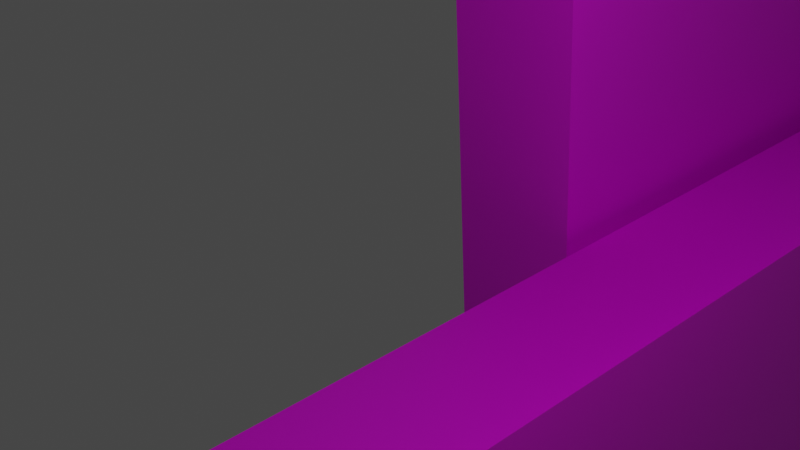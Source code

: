 # Source: source.blend  (saved by Blender 2.93.21; exported with 4.5.12 LTS)
import bpy
from mathutils import Matrix  # noqa: F401  (used for matrix-valued properties, if any)

bpy.ops.wm.read_factory_settings(use_empty=True)
scene = bpy.context.scene
scene.name = 'Scene'

# ---- collections
col_collection = bpy.data.collections.new('Collection'); scene.collection.children.link(col_collection)

# ---- images (referenced by path relative to the original .blend; pixels are not part of the script)
import os
ASSET_DIR = os.environ.get("B2B_ASSET_DIR", "")  # directory of the original .blend (textures are referenced by path, not embedded)
HERE = os.path.dirname(os.path.abspath(__file__))  # packed textures are extracted next to this script under _unpacked/

def load_image(name, relpath, width, height, colorspace="sRGB"):
    """Load a texture the original file referenced (path relative to the .blend, or extracted next to this script)."""
    p = next((c for c in (os.path.join(HERE, relpath), os.path.join(ASSET_DIR, relpath)) if relpath and os.path.exists(c)), "")
    if p:
        img = bpy.data.images.load(p, check_existing=True)
        img.name = name
    else:  # same state as the original file: an image datablock whose file is absent (Cycles renders it pink)
        img = bpy.data.images.new(name, width, height)
        img.source = "FILE"
        img.filepath = "//" + (relpath or name)
    img.colorspace_settings.name = colorspace
    return img
img_source_png = load_image('source.png', 'source.png', 1024, 1024, 'sRGB')

# ---- materials (node trees are filled in below, after node groups)
mat_newplank_misslavender = bpy.data.materials.new('newplank-MissLavender')
mat_newplank_misslavender.surface_render_method = 'BLENDED'
mat_newplank_misslavender.blend_method = 'BLEND'
mat_newplank_misslavender.use_transparent_shadow = False
mat_newplank_misslavender.roughness = 0.5

# ---- material node trees
mat_newplank_misslavender.use_nodes = True; mat_newplank_misslavender.node_tree.nodes.clear()
_N = mat_newplank_misslavender.node_tree.nodes; _L = mat_newplank_misslavender.node_tree.links
n0 = _N.new('ShaderNodeBsdfPrincipled'); n0.name = 'Principled BSDF'; n0.location = (10, 300)
n0.distribution = 'GGX'
n0.subsurface_method = 'BURLEY'
n0.inputs[3].default_value = 1.45
n1 = _N.new('ShaderNodeOutputMaterial'); n1.name = 'Material Output'; n1.location = (300, 300)
n2 = _N.new('ShaderNodeTexImage'); n2.name = 'Image Texture'; n2.location = (-353, 261)
n2.image = img_source_png
n2.interpolation = 'Closest'
_L.new(n0.outputs[0], n1.inputs[0])
_L.new(n2.outputs[0], n0.inputs[0])
n1.is_active_output = True

# ---- world
world_world = bpy.data.worlds.new('World'); scene.world = world_world
world_world.use_nodes = True; world_world.node_tree.nodes.clear()
_N = world_world.node_tree.nodes; _L = world_world.node_tree.links
n0 = _N.new('ShaderNodeOutputWorld'); n0.name = 'World Output'; n0.location = (300, 300)
n1 = _N.new('ShaderNodeBackground'); n1.name = 'Background'; n1.location = (10, 300)
n1.inputs[0].default_value = (0.05088, 0.05088, 0.05088, 1.0)
_L.new(n1.outputs[0], n0.inputs[0])
n0.is_active_output = True
world_world.color = (0.05088, 0.05088, 0.05088)
world_world.use_sun_shadow = False
world_world.sun_shadow_jitter_overblur = 0.0

# ---- cameras
cam_camera = bpy.data.cameras.new('Camera')
cam_camera.clip_end = 100.0
cam_camera.ortho_scale = 7.314

# ---- lights
light_light = bpy.data.lights.new('Light', 'POINT')
light_light.transmission_factor = 0.0
light_light.energy = 1000.0
light_light.shadow_soft_size = 0.1
light_light.shadow_maximum_resolution = 0.006
light_light.use_absolute_resolution = True

# ---- meshes
me_cube_001 = bpy.data.meshes.new('Cube.001')
me_cube_001.from_pydata([(-0.4653, -1.0, -0.9928), (-0.4653, -1.0, 1.379), (-0.4653, 1.0, -0.9928), (-0.4653, 1.0, 1.379), (0.4653, -1.0, -0.9928), (0.4653, -1.0, 1.379), (0.4653, 1.0, -0.9928), (0.4653, 1.0, 1.379)], [], [(0, 1, 3, 2), (2, 3, 7, 6), (6, 7, 5, 4), (4, 5, 1, 0), (2, 6, 4, 0), (7, 3, 1, 5)])
me_cube_001.polygons.foreach_set('use_smooth', [True] * 6)
_k = set([(0, 1), (0, 2), (0, 4), (1, 3), (1, 5), (2, 3), (2, 6), (3, 7), (4, 5), (4, 6), (5, 7), (6, 7)])
me_cube_001.attributes.new('sharp_edge', 'BOOLEAN', 'EDGE').data.foreach_set('value', [ (min(e.vertices), max(e.vertices)) in _k for e in me_cube_001.edges])
_uv = me_cube_001.uv_layers.new(name='UVMap')
_uv.uv.foreach_set('vector', [0.007812, 0.0625, 0.007812, 0.9375, 0.9922, 0.9375, 0.9922, 0.0625, 0.03906, 0.9375, 0.03906, 0.0625, 0.007812, 0.0625, 0.007812, 0.9375, 0.9922, 0.0625, 0.9922, 0.9375, 0.007812, 0.9375, 0.007812, 0.0625, 0.03906, 0.9375, 0.03906, 0.0625, 0.007812, 0.0625, 0.007812, 0.9375, 0.9922, 0.6875, 0.9922, 0.9375, 0.007812, 0.9375, 0.007812, 0.6875, 0.9922, 0.6875, 0.9922, 0.9375, 0.007812, 0.9375, 0.007812, 0.6875])
me_cube_001.use_remesh_fix_poles = True
me_cube_001.use_remesh_preserve_attributes = False
me_cube_001.update()
me_cube_001.normals_split_custom_set([tuple(v) for v in zip(*[iter([-1.0, 0.0, 0.0, -1.0, 0.0, 0.0, -1.0, 0.0, 0.0, -1.0, 0.0, 0.0, 0.0, 1.0, 0.0, 0.0, 1.0, 0.0, 0.0, 1.0, 0.0, 0.0, 1.0, 0.0, 1.0, 0.0, 0.0, 1.0, 0.0, 0.0, 1.0, 0.0, 0.0, 1.0, 0.0, 0.0, 0.0, -1.0, 0.0, 0.0, -1.0, 0.0, 0.0, -1.0, 0.0, 0.0, -1.0, 0.0, 0.0, 0.0, -1.0, 0.0, 0.0, -1.0, 0.0, 0.0, -1.0, 0.0, 0.0, -1.0, 0.0, 0.0, 1.0, 0.0, 0.0, 1.0, 0.0, 0.0, 1.0, 0.0, 0.0, 1.0])] * 3)])
me_cube_020 = bpy.data.meshes.new('Cube.020')
me_cube_020.from_pydata([(-0.2684, 1.039, -1.913), (-0.3211, 1.025, 0.454), (-0.3644, -0.9571, -3.215), (-0.4171, -0.9711, -0.8476), (0.6621, 1.039, -1.905), (0.6094, 1.025, 0.4621), (0.5662, -0.9573, -3.207), (0.5134, -0.9713, -0.8395), (-0.3372, -0.9879, 2.511), (-0.3272, -0.971, 4.876), (-0.144, 1.006, 0.9295), (-0.134, 1.023, 3.295), (0.5934, -0.9883, 2.51), (0.6034, -0.9713, 4.875), (0.7866, 1.006, 0.9282), (0.7966, 1.023, 3.293), (-1.204, -0.5642, -4.03), (-1.164, -0.3443, -4.551), (-1.284, -0.07003, 19.09), (-1.244, 0.1499, 18.57), (-0.2731, -0.5647, -4.028), (-0.2335, -0.3448, -4.548), (-0.3532, -0.07057, 19.1), (-0.3136, 0.1493, 18.58), (-1.318, 0.2539, 18.69), (-1.343, 0.4791, 18.59), (-1.22, 0.1638, -4.997), (-1.245, 0.3891, -5.092), (-0.3876, 0.2543, 18.69), (-0.4126, 0.4795, 18.59), (-0.2895, 0.1642, -4.996), (-0.3144, 0.3894, -5.091), (-0.1323, -0.7942, 9.065), (-0.1343, -0.818, 11.42), (-0.5274, 1.195, 11.28), (-0.5295, 1.171, 13.64), (0.7983, -0.7936, 9.066), (0.7962, -0.8173, 11.42), (0.4031, 1.195, 11.28), (0.4011, 1.171, 13.64), (-0.4416, 1.172, 4.877), (-0.3435, 1.191, 7.239), (-0.1923, -0.8208, 6.699), (-0.09415, -0.8012, 9.061), (0.4887, 1.172, 4.862), (0.5868, 1.191, 7.224), (0.738, -0.8205, 6.684), (0.8361, -0.801, 9.046)], [], [(0, 1, 3, 2), (2, 3, 7, 6), (6, 7, 5, 4), (4, 5, 1, 0), (2, 6, 4, 0), (7, 3, 1, 5), (8, 9, 11, 10), (10, 11, 15, 14), (14, 15, 13, 12), (12, 13, 9, 8), (10, 14, 12, 8), (15, 11, 9, 13), (16, 17, 19, 18), (18, 19, 23, 22), (22, 23, 21, 20), (20, 21, 17, 16), (18, 22, 20, 16), (23, 19, 17, 21), (24, 25, 27, 26), (26, 27, 31, 30), (30, 31, 29, 28), (28, 29, 25, 24), (26, 30, 28, 24), (31, 27, 25, 29), (32, 33, 35, 34), (34, 35, 39, 38), (38, 39, 37, 36), (36, 37, 33, 32), (34, 38, 36, 32), (39, 35, 33, 37), (40, 41, 43, 42), (42, 43, 47, 46), (46, 47, 45, 44), (44, 45, 41, 40), (42, 46, 44, 40), (47, 43, 41, 45)])
me_cube_020.polygons.foreach_set('use_smooth', [True] * 36)
_k = set([(0, 1), (0, 2), (0, 4), (1, 3), (1, 5), (2, 3), (2, 6), (3, 7), (4, 5), (4, 6), (5, 7), (6, 7), (8, 9), (8, 10), (8, 12), (9, 11), (9, 13), (10, 11), (10, 14), (11, 15), (12, 13), (12, 14), (13, 15), (14, 15), (16, 17), (16, 18), (16, 20), (17, 19), (17, 21), (18, 19), (18, 22), (19, 23), (20, 21), (20, 22), (21, 23), (22, 23), (24, 25), (24, 26), (24, 28), (25, 27), (25, 29), (26, 27), (26, 30), (27, 31), (28, 29), (28, 30), (29, 31), (30, 31), (32, 33), (32, 34), (32, 36), (33, 35), (33, 37), (34, 35), (34, 38), (35, 39), (36, 37), (36, 38), (37, 39), (38, 39), (40, 41), (40, 42), (40, 44), (41, 43), (41, 45), (42, 43), (42, 46), (43, 47), (44, 45), (44, 46), (45, 47), (46, 47)])
me_cube_020.attributes.new('sharp_edge', 'BOOLEAN', 'EDGE').data.foreach_set('value', [ (min(e.vertices), max(e.vertices)) in _k for e in me_cube_020.edges])
_uv = me_cube_020.uv_layers.new(name='UVMap')
_uv.uv.foreach_set('vector', [0.007812, 0.0625, 0.007812, 0.9375, 0.9922, 0.9375, 0.9922, 0.0625, 0.03906, 0.9375, 0.03906, 0.0625, 0.007812, 0.0625, 0.007812, 0.9375, 0.9922, 0.0625, 0.9922, 0.9375, 0.007812, 0.9375, 0.007812, 0.0625, 0.03906, 0.9375, 0.03906, 0.0625, 0.007812, 0.0625, 0.007812, 0.9375, 0.9922, 0.6875, 0.9922, 0.9375, 0.007812, 0.9375, 0.007812, 0.6875, 0.9922, 0.6875, 0.9922, 0.9375, 0.007812, 0.9375, 0.007812, 0.6875, 0.007812, 0.0625, 0.007812, 0.9375, 0.9922, 0.9375, 0.9922, 0.0625, 0.03906, 0.9375, 0.03906, 0.0625, 0.007812, 0.0625, 0.007812, 0.9375, 0.9922, 0.0625, 0.9922, 0.9375, 0.007812, 0.9375, 0.007812, 0.0625, 0.03906, 0.9375, 0.03906, 0.0625, 0.007812, 0.0625, 0.007812, 0.9375, 0.9922, 0.6875, 0.9922, 0.9375, 0.007812, 0.9375, 0.007812, 0.6875, 0.9922, 0.6875, 0.9922, 0.9375, 0.007812, 0.9375, 0.007812, 0.6875, 0.007812, 0.0625, 0.007812, 0.9375, 0.9922, 0.9375, 0.9922, 0.0625, 0.03906, 0.9375, 0.03906, 0.0625, 0.007812, 0.0625, 0.007812, 0.9375, 0.9922, 0.0625, 0.9922, 0.9375, 0.007812, 0.9375, 0.007812, 0.0625, 0.03906, 0.9375, 0.03906, 0.0625, 0.007812, 0.0625, 0.007812, 0.9375, 0.9922, 0.6875, 0.9922, 0.9375, 0.007812, 0.9375, 0.007812, 0.6875, 0.9922, 0.6875, 0.9922, 0.9375, 0.007812, 0.9375, 0.007812, 0.6875, 0.007812, 0.0625, 0.007812, 0.9375, 0.9922, 0.9375, 0.9922, 0.0625, 0.03906, 0.9375, 0.03906, 0.0625, 0.007812, 0.0625, 0.007812, 0.9375, 0.9922, 0.0625, 0.9922, 0.9375, 0.007812, 0.9375, 0.007812, 0.0625, 0.03906, 0.9375, 0.03906, 0.0625, 0.007812, 0.0625, 0.007812, 0.9375, 0.9922, 0.6875, 0.9922, 0.9375, 0.007812, 0.9375, 0.007812, 0.6875, 0.9922, 0.6875, 0.9922, 0.9375, 0.007812, 0.9375, 0.007812, 0.6875, 0.007812, 0.0625, 0.007812, 0.9375, 0.9922, 0.9375, 0.9922, 0.0625, 0.03906, 0.9375, 0.03906, 0.0625, 0.007812, 0.0625, 0.007812, 0.9375, 0.9922, 0.0625, 0.9922, 0.9375, 0.007812, 0.9375, 0.007812, 0.0625, 0.03906, 0.9375, 0.03906, 0.0625, 0.007812, 0.0625, 0.007812, 0.9375, 0.9922, 0.6875, 0.9922, 0.9375, 0.007812, 0.9375, 0.007812, 0.6875, 0.9922, 0.6875, 0.9922, 0.9375, 0.007812, 0.9375, 0.007812, 0.6875, 0.007812, 0.0625, 0.007812, 0.9375, 0.9922, 0.9375, 0.9922, 0.0625, 0.03906, 0.9375, 0.03906, 0.0625, 0.007812, 0.0625, 0.007812, 0.9375, 0.9922, 0.0625, 0.9922, 0.9375, 0.007812, 0.9375, 0.007812, 0.0625, 0.03906, 0.9375, 0.03906, 0.0625, 0.007812, 0.0625, 0.007812, 0.9375, 0.9922, 0.6875, 0.9922, 0.9375, 0.007812, 0.9375, 0.007812, 0.6875, 0.9922, 0.6875, 0.9922, 0.9375, 0.007812, 0.9375, 0.007812, 0.6875])
me_cube_020.materials.append(mat_newplank_misslavender)
me_cube_020.use_remesh_fix_poles = True
me_cube_020.use_remesh_preserve_attributes = False
me_cube_020.update()
me_cube_020.normals_split_custom_set([tuple(v) for v in zip(*[iter([0.9978, -0.06223, 0.02186, 0.9978, -0.06223, 0.02186, 0.9978, -0.06223, 0.02186, 0.9978, -0.06223, 0.02186, 0.0001717, 1.0, 0.005889, 0.0001717, 1.0, 0.005889, 0.0001717, 1.0, 0.005889, 0.0001717, 1.0, 0.005889, -0.9978, 0.06223, -0.02186, -0.9978, 0.06223, -0.02186, -0.9978, 0.06223, -0.02186, -0.9978, 0.06223, -0.02186, -0.0001717, -1.0, -0.005889, -0.0001717, -1.0, -0.005889, -0.0001717, -1.0, -0.005889, -0.0001717, -1.0, -0.005889, -0.007376, -0.5459, 0.8378, -0.007376, -0.5459, 0.8378, -0.007376, -0.5459, 0.8378, -0.007376, -0.5459, 0.8378, 0.007376, 0.5459, -0.8378, 0.007376, 0.5459, -0.8378, 0.007376, 0.5459, -0.8378, 0.007376, 0.5459, -0.8378, -0.9951, 0.09915, 0.003493, -0.9951, 0.09915, 0.003493, -0.9951, 0.09915, 0.003493, -0.9951, 0.09915, 0.003493, 0.0003458, 1.0, -0.007161, 0.0003458, 1.0, -0.007161, 0.0003458, 1.0, -0.007161, 0.0003458, 1.0, -0.007161, 0.9951, -0.09915, -0.003493, 0.9951, -0.09915, -0.003493, 0.9951, -0.09915, -0.003493, 0.9951, -0.09915, -0.003493, -0.0003456, -1.0, 0.007161, -0.0003456, -1.0, 0.007161, -0.0003456, -1.0, 0.007161, -0.0003456, -1.0, 0.007161, -0.001309, -0.6212, -0.7836, -0.001309, -0.6212, -0.7836, -0.001309, -0.6212, -0.7836, -0.001309, -0.6212, -0.7836, 0.001308, 0.6212, 0.7836, 0.001308, 0.6212, 0.7836, 0.001308, 0.6212, 0.7836, 0.001308, 0.6212, 0.7836, 0.9868, -0.1615, 0.006868, 0.9868, -0.1615, 0.006868, 0.9868, -0.1615, 0.006868, 0.9868, -0.1615, 0.006868, 0.0005333, -0.9211, -0.3893, 0.0005333, -0.9211, -0.3893, 0.0005333, -0.9211, -0.3893, 0.0005333, -0.9211, -0.3893, -0.9868, 0.1615, -0.006868, -0.9868, 0.1615, -0.006868, -0.9868, 0.1615, -0.006868, -0.9868, 0.1615, -0.006868, -0.0005329, 0.9211, 0.3893, -0.0005329, 0.9211, 0.3893, -0.0005329, 0.9211, 0.3893, -0.0005329, 0.9211, 0.3893, 0.0006428, 0.9998, -0.02136, 0.0006428, 0.9998, -0.02136, 0.0006428, 0.9998, -0.02136, 0.0006428, 0.9998, -0.02136, -0.0006429, -0.9998, 0.02136, -0.0006429, -0.9998, 0.02136, -0.0006429, -0.9998, 0.02136, -0.0006429, -0.9998, 0.02136, -0.9937, -0.1117, -0.003693, -0.9937, -0.1117, -0.003693, -0.9937, -0.1117, -0.003693, -0.9937, -0.1117, -0.003693, 0.001509, -0.388, -0.9217, 0.001509, -0.388, -0.9217, 0.001509, -0.388, -0.9217, 0.001509, -0.388, -0.9217, 0.9937, 0.1117, 0.003693, 0.9937, 0.1117, 0.003693, 0.9937, 0.1117, 0.003693, 0.9937, 0.1117, 0.003693, -0.001508, 0.388, 0.9217, -0.001508, 0.388, 0.9217, -0.001508, 0.388, 0.9217, -0.001508, 0.388, 0.9217, 0.0003956, -1.0, 0.003804, 0.0003956, -1.0, 0.003804, 0.0003956, -1.0, 0.003804, 0.0003956, -1.0, 0.003804, -0.0003956, 1.0, -0.003804, -0.0003956, 1.0, -0.003804, -0.0003956, 1.0, -0.003804, -0.0003956, 1.0, -0.003804, -0.9814, -0.1919, -0.002788, -0.9814, -0.1919, -0.002788, -0.9814, -0.1919, -0.002788, -0.9814, -0.1919, -0.002788, -0.0007093, 0.9999, 0.01007, -0.0007093, 0.9999, 0.01007, -0.0007093, 0.9999, 0.01007, -0.0007093, 0.9999, 0.01007, 0.9814, 0.1919, 0.002788, 0.9814, 0.1919, 0.002788, 0.9814, 0.1919, 0.002788, 0.9814, 0.1919, 0.002788, 0.0007088, -0.9999, -0.01007, 0.0007088, -0.9999, -0.01007, 0.0007088, -0.9999, -0.01007, 0.0007088, -0.9999, -0.01007, 0.0002296, 0.7446, -0.6675, 0.0002296, 0.7446, -0.6675, 0.0002296, 0.7446, -0.6675, 0.0002296, 0.7446, -0.6675, -0.00023, -0.7446, 0.6675, -0.00023, -0.7446, 0.6675, -0.00023, -0.7446, 0.6675, -0.00023, -0.7446, 0.6675, 0.9954, 0.08611, -0.04206, 0.9954, 0.08611, -0.04206, 0.9954, 0.08611, -0.04206, 0.9954, 0.08611, -0.04206, -0.0004465, 1.0, -0.008258, -0.0004465, 1.0, -0.008258, -0.0004465, 1.0, -0.008258, -0.0004465, 1.0, -0.008258, -0.9954, -0.08611, 0.04206, -0.9954, -0.08611, 0.04206, -0.9954, -0.08611, 0.04206, -0.9954, -0.08611, 0.04206, 0.0004463, -1.0, 0.008258, 0.0004463, -1.0, 0.008258, 0.0004463, -1.0, 0.008258, 0.0004463, -1.0, 0.008258, 0.0121, 0.6756, 0.7372, 0.0121, 0.6756, 0.7372, 0.0121, 0.6756, 0.7372, 0.0121, 0.6756, 0.7372, -0.0121, -0.6756, -0.7372, -0.0121, -0.6756, -0.7372, -0.0121, -0.6756, -0.7372, -0.0121, -0.6756, -0.7372])] * 3)])
arm_armature = bpy.data.armatures.new('Armature')  # bones are not reproduced

# ---- objects
ob_light = bpy.data.objects.new('Light', light_light)
ob_camera = bpy.data.objects.new('Camera', cam_camera)
ob_rawplank = bpy.data.objects.new('rawplank', me_cube_001)
ob_armature = bpy.data.objects.new('Armature', arm_armature)
ob_window_new = bpy.data.objects.new('window-new', me_cube_020)

# ---- transforms, parenting, visibility, modifiers, constraints
ob_light.location = (4.076, 1.005, 5.904)
ob_light.rotation_euler = (0.6503, 0.05522, 1.866)
ob_light.lock_rotations_4d = False
ob_light.empty_display_type = 'ARROWS'
ob_light.color = (0.0, 0.0, 0.0, 0.0)
ob_light.lineart.crease_threshold = 0.0
ob_camera.location = (7.359, -6.926, 4.958)
ob_camera.rotation_euler = (1.109, 0.0, 0.8149)
ob_camera.lock_rotations_4d = False
ob_camera.empty_display_type = 'ARROWS'
ob_camera.color = (0.0, 0.0, 0.0, 0.0)
ob_camera.display_type = 'WIRE'
ob_camera.lineart.crease_threshold = 0.0
ob_rawplank.location = (0.5066, 0.6915, -50.46)
ob_rawplank.scale = (2.61, 43.69, 4.152)
ob_rawplank.color = (0.8, 0.8, 0.8, 1.0)
ob_armature.location = (1.521, -0.6989, -20.72)
ob_armature.rotation_euler = (7.55e-08, -0.0, 1.571)
ob_armature.scale = (12.44, 12.44, 12.44)
ob_window_new.parent = ob_armature
ob_window_new.location = (0.01801, 0.2776, -0.00663)
ob_window_new.rotation_euler = (0.1084, 0.003049, -1.577)
ob_window_new.scale = (0.2098, 3.512, 0.3337)
ob_window_new.color = (0.8, 0.8, 0.8, 1.0)
_vg = ob_window_new.vertex_groups.new(name='5')
_vg.add([0, 1, 2, 3, 4, 5, 6, 7], 1.0, 'REPLACE')
_vg = ob_window_new.vertex_groups.new(name='4')
_vg.add([40, 41, 42, 43, 44, 45, 46, 47], 1.0, 'REPLACE')
_vg = ob_window_new.vertex_groups.new(name='3')
_vg.add([32, 33, 34, 35, 36, 37, 38, 39], 1.0, 'REPLACE')
_vg = ob_window_new.vertex_groups.new(name='2')
_vg.add([16, 17, 18, 19, 20, 21, 22, 23], 1.0, 'REPLACE')
_vg = ob_window_new.vertex_groups.new(name='1')
_vg.add([24, 25, 26, 27, 28, 29, 30, 31], 1.0, 'REPLACE')
_vg = ob_window_new.vertex_groups.new(name='6')
_vg.add([8, 9, 10, 11, 12, 13, 14, 15], 1.0, 'REPLACE')
_m = ob_window_new.modifiers.new('Armature', 'ARMATURE')
_m.object = ob_armature

# ---- collection membership
col_collection.objects.link(ob_light)
col_collection.objects.link(ob_camera)
col_collection.objects.link(ob_rawplank)
col_collection.objects.link(ob_armature)
col_collection.objects.link(ob_window_new)

# ---- scene / render settings (as saved in the file)
scene.camera = ob_camera
scene.frame_start = 1; scene.frame_end = 89; scene.frame_set(89)
scene.render.engine = 'BLENDER_EEVEE_NEXT'
scene.cycles.use_denoising = False
scene.cycles.samples = 128
scene.cycles.sampling_pattern = 'TABULATED_SOBOL'
scene.cycles.use_adaptive_sampling = False
scene.cycles.use_light_tree = False
scene.view_settings.view_transform = 'Filmic'
bpy.context.view_layer.update()
